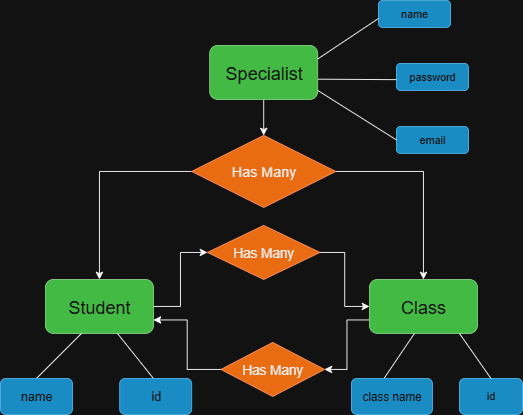

The diagram above was exported from draw.io. Its source (the exported page's mxGraphModel, read from the mxfile embedded in the PNG):
<mxGraphModel dx="786" dy="417" grid="1" gridSize="10" guides="1" tooltips="1" connect="1" arrows="1" fold="1" page="1" pageScale="1" pageWidth="850" pageHeight="1100" math="0" shadow="0" extFonts="Permanent Marker^https://fonts.googleapis.com/css?family=Permanent+Marker">
  <root>
    <mxCell id="0" />
    <mxCell id="1" parent="0" />
    <mxCell id="JIIpKmFsteGqTWuSEPgc-16" style="edgeStyle=orthogonalEdgeStyle;rounded=0;orthogonalLoop=1;jettySize=auto;html=1;exitX=1;exitY=0.5;exitDx=0;exitDy=0;entryX=0;entryY=0.5;entryDx=0;entryDy=0;" edge="1" parent="1" source="JIIpKmFsteGqTWuSEPgc-1" target="JIIpKmFsteGqTWuSEPgc-4">
      <mxGeometry relative="1" as="geometry" />
    </mxCell>
    <mxCell id="JIIpKmFsteGqTWuSEPgc-1" value="&lt;font style=&quot;font-size: 20px;&quot;&gt;Student&lt;/font&gt;" style="rounded=1;whiteSpace=wrap;html=1;fillColor=#008a00;fontColor=#ffffff;strokeColor=#005700;" vertex="1" parent="1">
      <mxGeometry x="130" y="380" width="120" height="60" as="geometry" />
    </mxCell>
    <mxCell id="JIIpKmFsteGqTWuSEPgc-17" style="edgeStyle=orthogonalEdgeStyle;rounded=0;orthogonalLoop=1;jettySize=auto;html=1;exitX=0;exitY=0.75;exitDx=0;exitDy=0;entryX=1;entryY=0.5;entryDx=0;entryDy=0;" edge="1" parent="1" source="JIIpKmFsteGqTWuSEPgc-2" target="JIIpKmFsteGqTWuSEPgc-12">
      <mxGeometry relative="1" as="geometry" />
    </mxCell>
    <mxCell id="JIIpKmFsteGqTWuSEPgc-2" value="&lt;font style=&quot;font-size: 20px;&quot;&gt;Class&lt;/font&gt;" style="rounded=1;whiteSpace=wrap;html=1;fillColor=#008a00;fontColor=#ffffff;strokeColor=#005700;" vertex="1" parent="1">
      <mxGeometry x="490" y="380" width="120" height="60" as="geometry" />
    </mxCell>
    <mxCell id="JIIpKmFsteGqTWuSEPgc-8" value="" style="edgeStyle=orthogonalEdgeStyle;rounded=0;orthogonalLoop=1;jettySize=auto;html=1;" edge="1" parent="1" source="JIIpKmFsteGqTWuSEPgc-3" target="JIIpKmFsteGqTWuSEPgc-7">
      <mxGeometry relative="1" as="geometry" />
    </mxCell>
    <mxCell id="JIIpKmFsteGqTWuSEPgc-3" value="&lt;font style=&quot;font-size: 20px;&quot;&gt;Specialist&lt;/font&gt;" style="rounded=1;whiteSpace=wrap;html=1;fillColor=#008a00;fontColor=#ffffff;strokeColor=#005700;" vertex="1" parent="1">
      <mxGeometry x="312.5" y="120" width="120" height="60" as="geometry" />
    </mxCell>
    <mxCell id="JIIpKmFsteGqTWuSEPgc-15" style="edgeStyle=orthogonalEdgeStyle;rounded=0;orthogonalLoop=1;jettySize=auto;html=1;exitX=1;exitY=0.5;exitDx=0;exitDy=0;entryX=0;entryY=0.5;entryDx=0;entryDy=0;" edge="1" parent="1" source="JIIpKmFsteGqTWuSEPgc-4" target="JIIpKmFsteGqTWuSEPgc-2">
      <mxGeometry relative="1" as="geometry" />
    </mxCell>
    <mxCell id="JIIpKmFsteGqTWuSEPgc-4" value="&lt;font style=&quot;font-size: 15px;&quot;&gt;Has Many&lt;/font&gt;" style="rhombus;whiteSpace=wrap;html=1;fillColor=#fa6800;fontColor=#000000;strokeColor=#C73500;" vertex="1" parent="1">
      <mxGeometry x="310" y="320" width="125" height="60" as="geometry" />
    </mxCell>
    <mxCell id="JIIpKmFsteGqTWuSEPgc-9" value="" style="edgeStyle=orthogonalEdgeStyle;rounded=0;orthogonalLoop=1;jettySize=auto;html=1;" edge="1" parent="1" source="JIIpKmFsteGqTWuSEPgc-7" target="JIIpKmFsteGqTWuSEPgc-2">
      <mxGeometry relative="1" as="geometry" />
    </mxCell>
    <mxCell id="JIIpKmFsteGqTWuSEPgc-10" style="edgeStyle=orthogonalEdgeStyle;rounded=0;orthogonalLoop=1;jettySize=auto;html=1;exitX=0;exitY=0.5;exitDx=0;exitDy=0;entryX=0.5;entryY=0;entryDx=0;entryDy=0;" edge="1" parent="1" source="JIIpKmFsteGqTWuSEPgc-7" target="JIIpKmFsteGqTWuSEPgc-1">
      <mxGeometry relative="1" as="geometry" />
    </mxCell>
    <mxCell id="JIIpKmFsteGqTWuSEPgc-7" value="&lt;font style=&quot;font-size: 16px;&quot;&gt;Has Many&lt;/font&gt;" style="rhombus;whiteSpace=wrap;html=1;fillColor=#fa6800;fontColor=#000000;strokeColor=#C73500;" vertex="1" parent="1">
      <mxGeometry x="292.5" y="220" width="160" height="80" as="geometry" />
    </mxCell>
    <mxCell id="JIIpKmFsteGqTWuSEPgc-18" style="edgeStyle=orthogonalEdgeStyle;rounded=0;orthogonalLoop=1;jettySize=auto;html=1;exitX=0;exitY=0.5;exitDx=0;exitDy=0;entryX=1;entryY=0.75;entryDx=0;entryDy=0;" edge="1" parent="1" source="JIIpKmFsteGqTWuSEPgc-12" target="JIIpKmFsteGqTWuSEPgc-1">
      <mxGeometry relative="1" as="geometry" />
    </mxCell>
    <mxCell id="JIIpKmFsteGqTWuSEPgc-12" value="&lt;font style=&quot;font-size: 15px;&quot;&gt;Has Many&lt;/font&gt;" style="rhombus;whiteSpace=wrap;html=1;fillColor=#fa6800;fontColor=#000000;strokeColor=#C73500;" vertex="1" parent="1">
      <mxGeometry x="325" y="450" width="115" height="60" as="geometry" />
    </mxCell>
    <mxCell id="JIIpKmFsteGqTWuSEPgc-19" value="" style="endArrow=none;html=1;rounded=0;" edge="1" parent="1">
      <mxGeometry width="50" height="50" relative="1" as="geometry">
        <mxPoint x="120" y="490" as="sourcePoint" />
        <mxPoint x="170" y="440" as="targetPoint" />
      </mxGeometry>
    </mxCell>
    <mxCell id="JIIpKmFsteGqTWuSEPgc-20" value="" style="endArrow=none;html=1;rounded=0;" edge="1" parent="1">
      <mxGeometry width="50" height="50" relative="1" as="geometry">
        <mxPoint x="250" y="490" as="sourcePoint" />
        <mxPoint x="210" y="440" as="targetPoint" />
      </mxGeometry>
    </mxCell>
    <mxCell id="JIIpKmFsteGqTWuSEPgc-21" value="&lt;font style=&quot;font-size: 14px;&quot;&gt;name&lt;/font&gt;" style="rounded=1;whiteSpace=wrap;html=1;fillColor=#1ba1e2;fontColor=#ffffff;strokeColor=#006EAF;" vertex="1" parent="1">
      <mxGeometry x="80" y="490" width="80" height="40" as="geometry" />
    </mxCell>
    <mxCell id="JIIpKmFsteGqTWuSEPgc-23" value="&lt;span style=&quot;font-size: 14px;&quot;&gt;id&lt;/span&gt;" style="rounded=1;whiteSpace=wrap;html=1;fillColor=#1ba1e2;fontColor=#ffffff;strokeColor=#006EAF;" vertex="1" parent="1">
      <mxGeometry x="212.5" y="490" width="80" height="40" as="geometry" />
    </mxCell>
    <mxCell id="JIIpKmFsteGqTWuSEPgc-24" value="&lt;font style=&quot;font-size: 13px;&quot;&gt;class name&lt;/font&gt;" style="rounded=1;whiteSpace=wrap;html=1;fillColor=#1ba1e2;fontColor=#ffffff;strokeColor=#006EAF;" vertex="1" parent="1">
      <mxGeometry x="470" y="490" width="90" height="40" as="geometry" />
    </mxCell>
    <mxCell id="JIIpKmFsteGqTWuSEPgc-25" value="id" style="rounded=1;whiteSpace=wrap;html=1;fillColor=#1ba1e2;fontColor=#ffffff;strokeColor=#006EAF;" vertex="1" parent="1">
      <mxGeometry x="590" y="490" width="70" height="40" as="geometry" />
    </mxCell>
    <mxCell id="JIIpKmFsteGqTWuSEPgc-26" value="" style="endArrow=none;html=1;rounded=0;exitX=0.407;exitY=-0.017;exitDx=0;exitDy=0;exitPerimeter=0;" edge="1" parent="1" source="JIIpKmFsteGqTWuSEPgc-24">
      <mxGeometry width="50" height="50" relative="1" as="geometry">
        <mxPoint x="510" y="460" as="sourcePoint" />
        <mxPoint x="540" y="440" as="targetPoint" />
      </mxGeometry>
    </mxCell>
    <mxCell id="JIIpKmFsteGqTWuSEPgc-28" value="" style="endArrow=none;html=1;rounded=0;exitX=0.5;exitY=0;exitDx=0;exitDy=0;" edge="1" parent="1" source="JIIpKmFsteGqTWuSEPgc-25">
      <mxGeometry width="50" height="50" relative="1" as="geometry">
        <mxPoint x="610" y="470" as="sourcePoint" />
        <mxPoint x="590" y="440" as="targetPoint" />
      </mxGeometry>
    </mxCell>
    <mxCell id="JIIpKmFsteGqTWuSEPgc-29" value="name" style="rounded=1;whiteSpace=wrap;html=1;fillColor=#1ba1e2;fontColor=#ffffff;strokeColor=#006EAF;" vertex="1" parent="1">
      <mxGeometry x="500" y="70" width="80" height="30" as="geometry" />
    </mxCell>
    <mxCell id="JIIpKmFsteGqTWuSEPgc-30" value="password" style="rounded=1;whiteSpace=wrap;html=1;fillColor=#1ba1e2;fontColor=#ffffff;strokeColor=#006EAF;" vertex="1" parent="1">
      <mxGeometry x="520" y="140" width="80" height="30" as="geometry" />
    </mxCell>
    <mxCell id="JIIpKmFsteGqTWuSEPgc-31" value="email" style="rounded=1;whiteSpace=wrap;html=1;fillColor=#1ba1e2;fontColor=#ffffff;strokeColor=#006EAF;" vertex="1" parent="1">
      <mxGeometry x="520" y="210" width="80" height="30" as="geometry" />
    </mxCell>
    <mxCell id="JIIpKmFsteGqTWuSEPgc-33" value="" style="endArrow=none;html=1;rounded=0;exitX=1;exitY=0.25;exitDx=0;exitDy=0;" edge="1" parent="1" source="JIIpKmFsteGqTWuSEPgc-3">
      <mxGeometry width="50" height="50" relative="1" as="geometry">
        <mxPoint x="432.5" y="120" as="sourcePoint" />
        <mxPoint x="500" y="90" as="targetPoint" />
      </mxGeometry>
    </mxCell>
    <mxCell id="JIIpKmFsteGqTWuSEPgc-34" value="" style="endArrow=none;html=1;rounded=0;exitX=1;exitY=0.25;exitDx=0;exitDy=0;" edge="1" parent="1">
      <mxGeometry width="50" height="50" relative="1" as="geometry">
        <mxPoint x="433" y="157.5" as="sourcePoint" />
        <mxPoint x="520" y="158" as="targetPoint" />
      </mxGeometry>
    </mxCell>
    <mxCell id="JIIpKmFsteGqTWuSEPgc-36" value="" style="endArrow=none;html=1;rounded=0;exitX=1;exitY=0.25;exitDx=0;exitDy=0;entryX=0;entryY=0.5;entryDx=0;entryDy=0;" edge="1" parent="1" target="JIIpKmFsteGqTWuSEPgc-31">
      <mxGeometry width="50" height="50" relative="1" as="geometry">
        <mxPoint x="432.5" y="170" as="sourcePoint" />
        <mxPoint x="502.5" y="205" as="targetPoint" />
      </mxGeometry>
    </mxCell>
  </root>
</mxGraphModel>